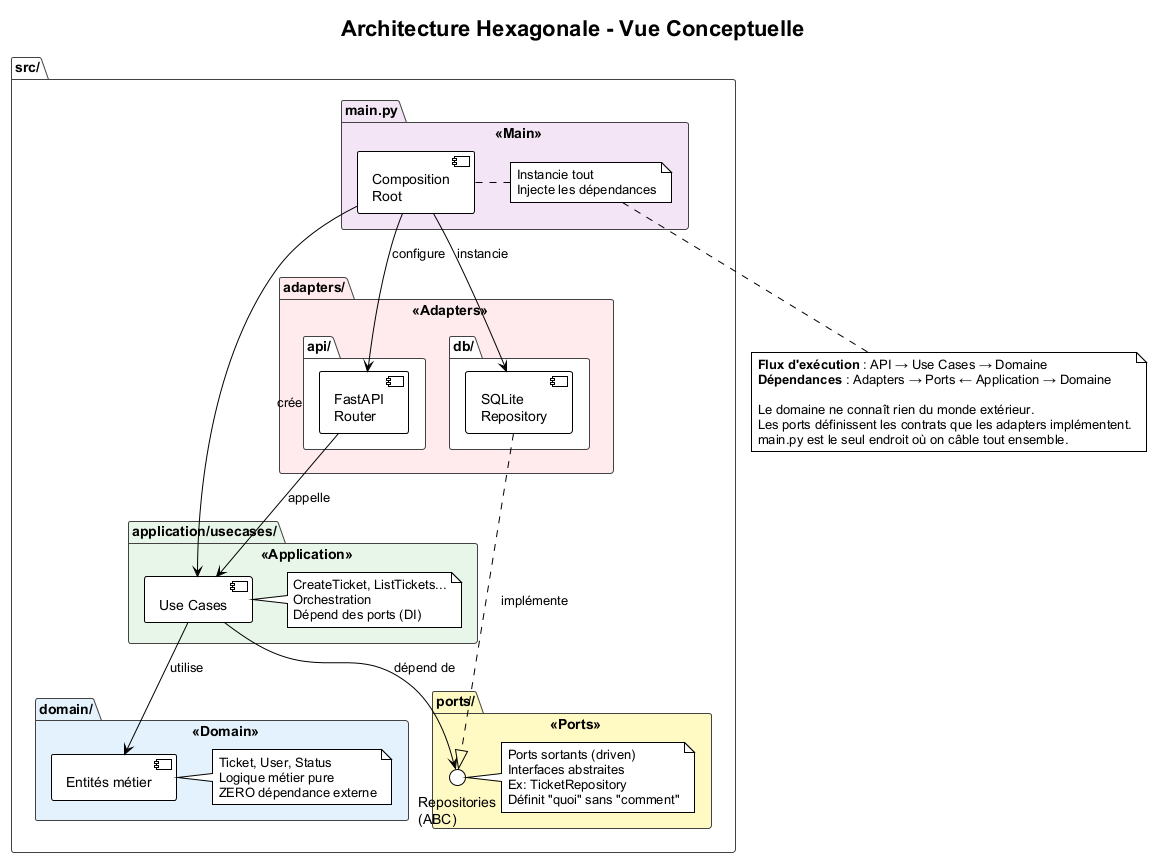

The diagram above was rendered by PlantUML. Its source (embedded in the PNG):
@startuml
!theme plain
skinparam backgroundColor white
skinparam defaultFontName Arial

title Architecture Hexagonale - Vue Conceptuelle

' Style
skinparam package {
  BackgroundColor<<Domain>> #E3F2FD
  BackgroundColor<<Application>> #E8F5E9
  BackgroundColor<<Ports>> #FFF9C4
  BackgroundColor<<Adapters>> #FFEBEE
  BackgroundColor<<Main>> #F3E5F5
  BorderColor #424242
  FontStyle bold
}

package "src/" {
  
  package "domain/" <<Domain>> {
    [Entités métier]
    note right
      Ticket, User, Status
      Logique métier pure
      ZERO dépendance externe
    end note
  }
  
  package "ports/" <<Ports>> {
    interface "Repositories\n(ABC)" as repos
    note right
      Ports sortants (driven)
      Interfaces abstraites
      Ex: TicketRepository
      Définit "quoi" sans "comment"
    end note
  }
  
  package "application/usecases/" <<Application>> {
    [Use Cases]
    note right
      CreateTicket, ListTickets...
      Orchestration
      Dépend des ports (DI)
    end note
  }
  
  package "adapters/" <<Adapters>> {
    package "api/" {
      [FastAPI\nRouter]
    }
    
    package "db/" {
      [SQLite\nRepository]
    }
  }
  
  package "main.py" <<Main>> {
    [Composition\nRoot]
    note right
      Instancie tout
      Injecte les dépendances
    end note
  }
}

' Relations
[Use Cases] --> [Entités métier] : utilise
[Use Cases] --> repos : dépend de

[SQLite\nRepository] ..|> repos : implémente

[FastAPI\nRouter] --> [Use Cases] : appelle

[Composition\nRoot] --> [FastAPI\nRouter] : configure
[Composition\nRoot] --> [Use Cases] : crée
[Composition\nRoot] --> [SQLite\nRepository] : instancie

' Note explicative
note bottom
  **Flux d'exécution** : API → Use Cases → Domaine
  **Dépendances** : Adapters → Ports ← Application → Domaine
  
  Le domaine ne connaît rien du monde extérieur.
  Les ports définissent les contrats que les adapters implémentent.
  main.py est le seul endroit où on câble tout ensemble.
end note

@enduml